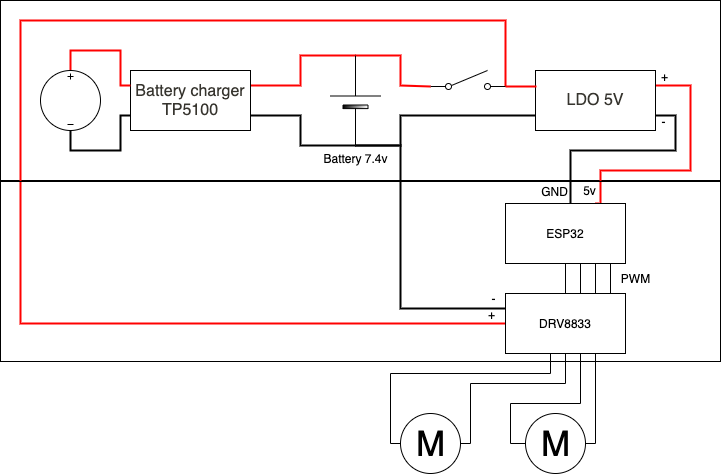

The diagram above was exported from draw.io. Its source (the exported page's mxGraphModel, read from the mxfile embedded in the PNG):
<mxGraphModel dx="786" dy="514" grid="1" gridSize="10" guides="1" tooltips="1" connect="1" arrows="1" fold="1" page="1" pageScale="1" pageWidth="1100" pageHeight="850" background="#ffffff" math="0" shadow="0">
  <root>
    <mxCell id="0" />
    <mxCell id="1" parent="0" />
    <mxCell id="XdkzrxqLGa-pwJK8JVw8-49" value="" style="rounded=0;whiteSpace=wrap;html=1;gradientColor=#ffffff;fillColor=none;" vertex="1" parent="1">
      <mxGeometry x="60" y="160" width="720" height="180" as="geometry" />
    </mxCell>
    <mxCell id="XdkzrxqLGa-pwJK8JVw8-1" style="edgeStyle=orthogonalEdgeStyle;rounded=0;html=1;entryX=1;entryY=0.25;labelBackgroundColor=none;startArrow=none;startFill=0;startSize=5;endArrow=none;endFill=0;endSize=5;jettySize=auto;orthogonalLoop=1;strokeWidth=2;fontFamily=Verdana;fontSize=12;entryDx=0;entryDy=0;exitX=1;exitY=0.5;exitDx=0;exitDy=0;exitPerimeter=0;strokeColor=#FF0000;" edge="1" parent="1" source="XdkzrxqLGa-pwJK8JVw8-9" target="XdkzrxqLGa-pwJK8JVw8-2">
      <mxGeometry relative="1" as="geometry">
        <mxPoint x="520" y="450" as="sourcePoint" />
        <mxPoint x="332" y="350" as="targetPoint" />
        <Array as="points">
          <mxPoint x="360" y="215" />
          <mxPoint x="360" y="245" />
        </Array>
      </mxGeometry>
    </mxCell>
    <mxCell id="XdkzrxqLGa-pwJK8JVw8-11" style="edgeStyle=orthogonalEdgeStyle;rounded=0;orthogonalLoop=1;jettySize=auto;html=1;exitX=1;exitY=0.75;exitDx=0;exitDy=0;entryX=0;entryY=0.5;entryDx=0;entryDy=0;entryPerimeter=0;endArrow=none;endFill=0;strokeWidth=2;" edge="1" parent="1" source="XdkzrxqLGa-pwJK8JVw8-2" target="XdkzrxqLGa-pwJK8JVw8-9">
      <mxGeometry relative="1" as="geometry">
        <Array as="points">
          <mxPoint x="360" y="275" />
          <mxPoint x="360" y="305" />
        </Array>
      </mxGeometry>
    </mxCell>
    <mxCell id="XdkzrxqLGa-pwJK8JVw8-2" value="&lt;span style=&quot;color: rgb(55 , 53 , 47) ; font-family: , , &amp;#34;segoe ui&amp;#34; , &amp;#34;helvetica&amp;#34; , &amp;#34;apple color emoji&amp;#34; , &amp;#34;arial&amp;#34; , sans-serif , &amp;#34;segoe ui emoji&amp;#34; , &amp;#34;segoe ui symbol&amp;#34; ; font-size: 16px ; text-align: left ; background-color: rgb(255 , 255 , 255)&quot;&gt;Battery charger TP5100&lt;/span&gt;" style="rounded=0;whiteSpace=wrap;html=1;" vertex="1" parent="1">
      <mxGeometry x="190" y="230" width="120" height="60" as="geometry" />
    </mxCell>
    <mxCell id="XdkzrxqLGa-pwJK8JVw8-6" style="edgeStyle=orthogonalEdgeStyle;rounded=0;orthogonalLoop=1;jettySize=auto;html=1;exitX=0.5;exitY=0;exitDx=0;exitDy=0;exitPerimeter=0;entryX=0;entryY=0.25;entryDx=0;entryDy=0;endArrow=none;endFill=0;strokeWidth=2;strokeColor=#FF0000;" edge="1" parent="1" source="XdkzrxqLGa-pwJK8JVw8-5" target="XdkzrxqLGa-pwJK8JVw8-2">
      <mxGeometry relative="1" as="geometry" />
    </mxCell>
    <mxCell id="XdkzrxqLGa-pwJK8JVw8-8" style="edgeStyle=orthogonalEdgeStyle;rounded=0;orthogonalLoop=1;jettySize=auto;html=1;exitX=0.5;exitY=1;exitDx=0;exitDy=0;exitPerimeter=0;entryX=0;entryY=0.75;entryDx=0;entryDy=0;endArrow=none;endFill=0;strokeWidth=2;" edge="1" parent="1" source="XdkzrxqLGa-pwJK8JVw8-5" target="XdkzrxqLGa-pwJK8JVw8-2">
      <mxGeometry relative="1" as="geometry">
        <Array as="points">
          <mxPoint x="130" y="310" />
          <mxPoint x="180" y="310" />
          <mxPoint x="180" y="275" />
        </Array>
      </mxGeometry>
    </mxCell>
    <mxCell id="XdkzrxqLGa-pwJK8JVw8-5" value="" style="pointerEvents=1;verticalLabelPosition=bottom;shadow=0;dashed=0;align=center;html=1;verticalAlign=top;shape=mxgraph.electrical.signal_sources.source;aspect=fixed;points=[[0.5,0,0],[1,0.5,0],[0.5,1,0],[0,0.5,0]];elSignalType=dc3;" vertex="1" parent="1">
      <mxGeometry x="100" y="230" width="60" height="60" as="geometry" />
    </mxCell>
    <mxCell id="XdkzrxqLGa-pwJK8JVw8-14" style="edgeStyle=orthogonalEdgeStyle;rounded=0;orthogonalLoop=1;jettySize=auto;html=1;exitX=0;exitY=0.5;exitDx=0;exitDy=0;exitPerimeter=0;entryX=0;entryY=0.75;entryDx=0;entryDy=0;endArrow=none;endFill=0;strokeWidth=2;" edge="1" parent="1" source="XdkzrxqLGa-pwJK8JVw8-9" target="XdkzrxqLGa-pwJK8JVw8-13">
      <mxGeometry relative="1" as="geometry">
        <Array as="points">
          <mxPoint x="460" y="305" />
          <mxPoint x="460" y="275" />
        </Array>
      </mxGeometry>
    </mxCell>
    <mxCell id="XdkzrxqLGa-pwJK8JVw8-15" style="edgeStyle=orthogonalEdgeStyle;rounded=0;orthogonalLoop=1;jettySize=auto;html=1;exitX=1;exitY=0.5;exitDx=0;exitDy=0;exitPerimeter=0;endArrow=none;endFill=0;entryX=0;entryY=0.84;entryDx=0;entryDy=0;entryPerimeter=0;strokeWidth=2;strokeColor=#FF0000;" edge="1" parent="1" source="XdkzrxqLGa-pwJK8JVw8-9" target="XdkzrxqLGa-pwJK8JVw8-24">
      <mxGeometry relative="1" as="geometry">
        <mxPoint x="450" y="246" as="targetPoint" />
        <Array as="points">
          <mxPoint x="460" y="215" />
          <mxPoint x="460" y="245" />
        </Array>
      </mxGeometry>
    </mxCell>
    <mxCell id="XdkzrxqLGa-pwJK8JVw8-20" style="edgeStyle=orthogonalEdgeStyle;rounded=0;orthogonalLoop=1;jettySize=auto;html=1;exitX=0;exitY=0.5;exitDx=0;exitDy=0;exitPerimeter=0;endArrow=none;endFill=0;entryX=0;entryY=0.25;entryDx=0;entryDy=0;strokeWidth=2;" edge="1" parent="1" source="XdkzrxqLGa-pwJK8JVw8-9" target="XdkzrxqLGa-pwJK8JVw8-31">
      <mxGeometry relative="1" as="geometry">
        <mxPoint x="150" y="450" as="targetPoint" />
        <Array as="points">
          <mxPoint x="460" y="305" />
          <mxPoint x="460" y="468" />
        </Array>
      </mxGeometry>
    </mxCell>
    <mxCell id="XdkzrxqLGa-pwJK8JVw8-9" value="Battery 7.4v" style="verticalLabelPosition=bottom;shadow=0;dashed=0;align=center;fillColor=#000000;html=1;verticalAlign=top;strokeWidth=1;shape=mxgraph.electrical.miscellaneous.monocell_battery;gradientColor=#ffffff;direction=north;" vertex="1" parent="1">
      <mxGeometry x="390" y="215" width="50" height="90" as="geometry" />
    </mxCell>
    <mxCell id="XdkzrxqLGa-pwJK8JVw8-22" style="edgeStyle=orthogonalEdgeStyle;rounded=0;orthogonalLoop=1;jettySize=auto;html=1;exitX=1;exitY=0.25;exitDx=0;exitDy=0;endArrow=none;endFill=0;entryX=0.75;entryY=0;entryDx=0;entryDy=0;strokeColor=#FF0000;strokeWidth=2;" edge="1" parent="1" source="XdkzrxqLGa-pwJK8JVw8-13" target="XdkzrxqLGa-pwJK8JVw8-30">
      <mxGeometry relative="1" as="geometry">
        <mxPoint x="750" y="420" as="targetPoint" />
        <Array as="points">
          <mxPoint x="750" y="245" />
          <mxPoint x="750" y="330" />
          <mxPoint x="660" y="330" />
        </Array>
      </mxGeometry>
    </mxCell>
    <mxCell id="XdkzrxqLGa-pwJK8JVw8-23" style="edgeStyle=orthogonalEdgeStyle;rounded=0;orthogonalLoop=1;jettySize=auto;html=1;exitX=1;exitY=0.75;exitDx=0;exitDy=0;endArrow=none;endFill=0;strokeWidth=2;" edge="1" parent="1" source="XdkzrxqLGa-pwJK8JVw8-13" target="XdkzrxqLGa-pwJK8JVw8-30">
      <mxGeometry relative="1" as="geometry">
        <mxPoint x="560" y="350" as="targetPoint" />
        <Array as="points">
          <mxPoint x="735" y="275" />
          <mxPoint x="735" y="310" />
          <mxPoint x="630" y="310" />
        </Array>
      </mxGeometry>
    </mxCell>
    <mxCell id="XdkzrxqLGa-pwJK8JVw8-13" value="&lt;span style=&quot;color: rgb(55 , 53 , 47) ; font-family: , , &amp;#34;segoe ui&amp;#34; , &amp;#34;helvetica&amp;#34; , &amp;#34;apple color emoji&amp;#34; , &amp;#34;arial&amp;#34; , sans-serif , &amp;#34;segoe ui emoji&amp;#34; , &amp;#34;segoe ui symbol&amp;#34; ; font-size: 16px ; text-align: left ; background-color: rgb(255 , 255 , 255)&quot;&gt;LDO 5V&lt;/span&gt;" style="rounded=0;whiteSpace=wrap;html=1;" vertex="1" parent="1">
      <mxGeometry x="595" y="230" width="120" height="60" as="geometry" />
    </mxCell>
    <mxCell id="XdkzrxqLGa-pwJK8JVw8-25" style="edgeStyle=orthogonalEdgeStyle;rounded=0;orthogonalLoop=1;jettySize=auto;html=1;exitX=1;exitY=0.84;exitDx=0;exitDy=0;exitPerimeter=0;entryX=0;entryY=0.25;entryDx=0;entryDy=0;endArrow=none;endFill=0;strokeColor=#FF0000;strokeWidth=2;" edge="1" parent="1" source="XdkzrxqLGa-pwJK8JVw8-24" target="XdkzrxqLGa-pwJK8JVw8-13">
      <mxGeometry relative="1" as="geometry" />
    </mxCell>
    <mxCell id="XdkzrxqLGa-pwJK8JVw8-27" style="edgeStyle=orthogonalEdgeStyle;rounded=0;orthogonalLoop=1;jettySize=auto;html=1;exitX=1;exitY=0.84;exitDx=0;exitDy=0;exitPerimeter=0;endArrow=none;endFill=0;entryX=0;entryY=0.5;entryDx=0;entryDy=0;strokeColor=#FF0000;strokeWidth=2;" edge="1" parent="1" source="XdkzrxqLGa-pwJK8JVw8-24" target="XdkzrxqLGa-pwJK8JVw8-31">
      <mxGeometry relative="1" as="geometry">
        <mxPoint x="80" y="460" as="targetPoint" />
        <Array as="points">
          <mxPoint x="565" y="180" />
          <mxPoint x="80" y="180" />
          <mxPoint x="80" y="483" />
        </Array>
      </mxGeometry>
    </mxCell>
    <mxCell id="XdkzrxqLGa-pwJK8JVw8-24" value="" style="pointerEvents=1;verticalLabelPosition=bottom;shadow=0;dashed=0;align=center;html=1;verticalAlign=top;shape=mxgraph.electrical.electro-mechanical.simple_switch;gradientColor=#ffffff;" vertex="1" parent="1">
      <mxGeometry x="490" y="230" width="75" height="19" as="geometry" />
    </mxCell>
    <mxCell id="XdkzrxqLGa-pwJK8JVw8-28" value="-" style="text;html=1;align=center;verticalAlign=middle;resizable=0;points=[];autosize=1;strokeColor=none;" vertex="1" parent="1">
      <mxGeometry x="713" y="271" width="20" height="20" as="geometry" />
    </mxCell>
    <mxCell id="XdkzrxqLGa-pwJK8JVw8-29" value="+" style="text;html=1;align=center;verticalAlign=middle;resizable=0;points=[];autosize=1;strokeColor=none;" vertex="1" parent="1">
      <mxGeometry x="714" y="226" width="20" height="20" as="geometry" />
    </mxCell>
    <mxCell id="XdkzrxqLGa-pwJK8JVw8-32" style="edgeStyle=orthogonalEdgeStyle;rounded=0;orthogonalLoop=1;jettySize=auto;html=1;exitX=0.75;exitY=1;exitDx=0;exitDy=0;entryX=0.75;entryY=0;entryDx=0;entryDy=0;endArrow=none;endFill=0;" edge="1" parent="1" source="XdkzrxqLGa-pwJK8JVw8-30" target="XdkzrxqLGa-pwJK8JVw8-31">
      <mxGeometry relative="1" as="geometry" />
    </mxCell>
    <mxCell id="XdkzrxqLGa-pwJK8JVw8-33" style="edgeStyle=orthogonalEdgeStyle;rounded=0;orthogonalLoop=1;jettySize=auto;html=1;exitX=0.5;exitY=1;exitDx=0;exitDy=0;entryX=0.5;entryY=0;entryDx=0;entryDy=0;endArrow=none;endFill=0;" edge="1" parent="1" source="XdkzrxqLGa-pwJK8JVw8-30" target="XdkzrxqLGa-pwJK8JVw8-31">
      <mxGeometry relative="1" as="geometry">
        <Array as="points">
          <mxPoint x="640" y="423" />
          <mxPoint x="640" y="453" />
        </Array>
      </mxGeometry>
    </mxCell>
    <mxCell id="XdkzrxqLGa-pwJK8JVw8-34" style="edgeStyle=orthogonalEdgeStyle;rounded=0;orthogonalLoop=1;jettySize=auto;html=1;exitX=0.25;exitY=1;exitDx=0;exitDy=0;entryX=0.25;entryY=0;entryDx=0;entryDy=0;endArrow=none;endFill=0;" edge="1" parent="1" source="XdkzrxqLGa-pwJK8JVw8-30" target="XdkzrxqLGa-pwJK8JVw8-31">
      <mxGeometry relative="1" as="geometry">
        <Array as="points">
          <mxPoint x="625" y="423" />
          <mxPoint x="625" y="453" />
        </Array>
      </mxGeometry>
    </mxCell>
    <mxCell id="XdkzrxqLGa-pwJK8JVw8-30" value="ESP32" style="rounded=0;whiteSpace=wrap;html=1;gradientColor=#ffffff;" vertex="1" parent="1">
      <mxGeometry x="565" y="363" width="120" height="60" as="geometry" />
    </mxCell>
    <mxCell id="XdkzrxqLGa-pwJK8JVw8-44" style="edgeStyle=orthogonalEdgeStyle;rounded=0;orthogonalLoop=1;jettySize=auto;html=1;exitX=0.75;exitY=1;exitDx=0;exitDy=0;entryX=1;entryY=0.5;entryDx=0;entryDy=0;endArrow=none;endFill=0;" edge="1" parent="1" source="XdkzrxqLGa-pwJK8JVw8-31" target="XdkzrxqLGa-pwJK8JVw8-41">
      <mxGeometry relative="1" as="geometry">
        <Array as="points">
          <mxPoint x="655" y="603" />
        </Array>
      </mxGeometry>
    </mxCell>
    <mxCell id="XdkzrxqLGa-pwJK8JVw8-45" style="edgeStyle=orthogonalEdgeStyle;rounded=0;orthogonalLoop=1;jettySize=auto;html=1;exitX=0.5;exitY=1;exitDx=0;exitDy=0;entryX=0;entryY=0.5;entryDx=0;entryDy=0;endArrow=none;endFill=0;" edge="1" parent="1" source="XdkzrxqLGa-pwJK8JVw8-31" target="XdkzrxqLGa-pwJK8JVw8-41">
      <mxGeometry relative="1" as="geometry">
        <Array as="points">
          <mxPoint x="640" y="513" />
          <mxPoint x="640" y="563" />
          <mxPoint x="570" y="563" />
          <mxPoint x="570" y="603" />
        </Array>
      </mxGeometry>
    </mxCell>
    <mxCell id="XdkzrxqLGa-pwJK8JVw8-46" style="edgeStyle=orthogonalEdgeStyle;rounded=0;orthogonalLoop=1;jettySize=auto;html=1;exitX=0.5;exitY=1;exitDx=0;exitDy=0;entryX=1;entryY=0.5;entryDx=0;entryDy=0;endArrow=none;endFill=0;" edge="1" parent="1" source="XdkzrxqLGa-pwJK8JVw8-31" target="XdkzrxqLGa-pwJK8JVw8-40">
      <mxGeometry relative="1" as="geometry">
        <Array as="points">
          <mxPoint x="625" y="543" />
          <mxPoint x="530" y="543" />
          <mxPoint x="530" y="603" />
        </Array>
      </mxGeometry>
    </mxCell>
    <mxCell id="XdkzrxqLGa-pwJK8JVw8-47" style="edgeStyle=orthogonalEdgeStyle;rounded=0;orthogonalLoop=1;jettySize=auto;html=1;exitX=0.25;exitY=1;exitDx=0;exitDy=0;entryX=0;entryY=0.5;entryDx=0;entryDy=0;endArrow=none;endFill=0;" edge="1" parent="1" source="XdkzrxqLGa-pwJK8JVw8-31" target="XdkzrxqLGa-pwJK8JVw8-40">
      <mxGeometry relative="1" as="geometry">
        <Array as="points">
          <mxPoint x="610" y="513" />
          <mxPoint x="610" y="533" />
          <mxPoint x="450" y="533" />
          <mxPoint x="450" y="603" />
        </Array>
      </mxGeometry>
    </mxCell>
    <mxCell id="XdkzrxqLGa-pwJK8JVw8-31" value="DRV8833" style="rounded=0;whiteSpace=wrap;html=1;gradientColor=#ffffff;" vertex="1" parent="1">
      <mxGeometry x="565" y="453" width="120" height="60" as="geometry" />
    </mxCell>
    <mxCell id="XdkzrxqLGa-pwJK8JVw8-36" style="edgeStyle=orthogonalEdgeStyle;rounded=0;orthogonalLoop=1;jettySize=auto;html=1;exitX=0.75;exitY=1;exitDx=0;exitDy=0;entryX=0.75;entryY=0;entryDx=0;entryDy=0;endArrow=none;endFill=0;" edge="1" parent="1" source="XdkzrxqLGa-pwJK8JVw8-30" target="XdkzrxqLGa-pwJK8JVw8-31">
      <mxGeometry relative="1" as="geometry">
        <mxPoint x="665" y="433" as="sourcePoint" />
        <mxPoint x="665" y="463" as="targetPoint" />
        <Array as="points">
          <mxPoint x="670" y="423" />
          <mxPoint x="670" y="453" />
        </Array>
      </mxGeometry>
    </mxCell>
    <mxCell id="XdkzrxqLGa-pwJK8JVw8-37" value="PWM" style="text;html=1;align=center;verticalAlign=middle;resizable=0;points=[];autosize=1;strokeColor=none;" vertex="1" parent="1">
      <mxGeometry x="675" y="428" width="40" height="20" as="geometry" />
    </mxCell>
    <mxCell id="XdkzrxqLGa-pwJK8JVw8-38" value="5v" style="text;html=1;align=center;verticalAlign=middle;resizable=0;points=[];autosize=1;strokeColor=none;" vertex="1" parent="1">
      <mxGeometry x="634" y="340" width="30" height="20" as="geometry" />
    </mxCell>
    <mxCell id="XdkzrxqLGa-pwJK8JVw8-39" value="GND" style="text;html=1;align=center;verticalAlign=middle;resizable=0;points=[];autosize=1;strokeColor=none;" vertex="1" parent="1">
      <mxGeometry x="594" y="341" width="40" height="20" as="geometry" />
    </mxCell>
    <mxCell id="XdkzrxqLGa-pwJK8JVw8-40" value="M" style="verticalLabelPosition=middle;shadow=0;dashed=0;align=center;html=1;verticalAlign=middle;strokeWidth=1;shape=ellipse;aspect=fixed;fontSize=35;gradientColor=#ffffff;" vertex="1" parent="1">
      <mxGeometry x="460" y="573" width="60" height="60" as="geometry" />
    </mxCell>
    <mxCell id="XdkzrxqLGa-pwJK8JVw8-41" value="M" style="verticalLabelPosition=middle;shadow=0;dashed=0;align=center;html=1;verticalAlign=middle;strokeWidth=1;shape=ellipse;aspect=fixed;fontSize=35;gradientColor=#ffffff;" vertex="1" parent="1">
      <mxGeometry x="585" y="573" width="60" height="60" as="geometry" />
    </mxCell>
    <mxCell id="XdkzrxqLGa-pwJK8JVw8-42" value="-" style="text;html=1;align=center;verticalAlign=middle;resizable=0;points=[];autosize=1;strokeColor=none;" vertex="1" parent="1">
      <mxGeometry x="543" y="448" width="20" height="20" as="geometry" />
    </mxCell>
    <mxCell id="XdkzrxqLGa-pwJK8JVw8-43" value="+" style="text;html=1;align=center;verticalAlign=middle;resizable=0;points=[];autosize=1;strokeColor=none;" vertex="1" parent="1">
      <mxGeometry x="541" y="464" width="20" height="20" as="geometry" />
    </mxCell>
    <mxCell id="XdkzrxqLGa-pwJK8JVw8-50" value="" style="rounded=0;whiteSpace=wrap;html=1;gradientColor=#ffffff;fillColor=none;" vertex="1" parent="1">
      <mxGeometry x="60" y="341" width="720" height="180" as="geometry" />
    </mxCell>
  </root>
</mxGraphModel>